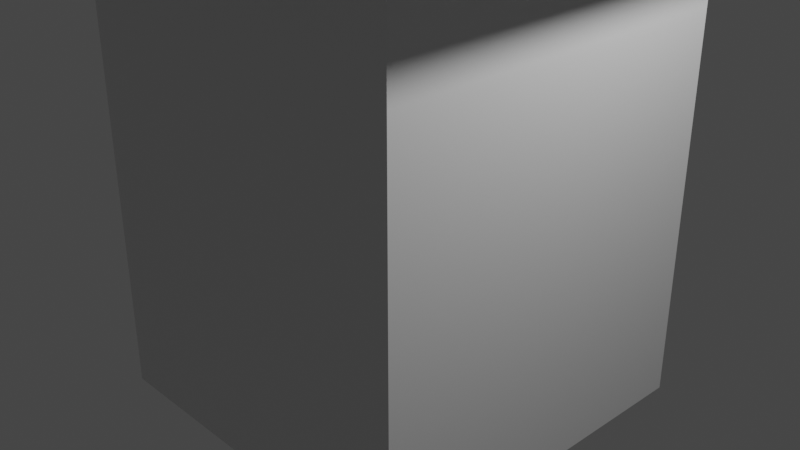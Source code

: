 # Source: watchtower.blend  (saved by Blender 2.92.15; exported with 4.5.12 LTS)
import bpy
from mathutils import Matrix  # noqa: F401  (used for matrix-valued properties, if any)

bpy.ops.wm.read_factory_settings(use_empty=True)
scene = bpy.context.scene
scene.name = 'Scene'

# ---- collections
col_collection = bpy.data.collections.new('Collection'); scene.collection.children.link(col_collection)

# ---- materials (node trees are filled in below, after node groups)
mat_material = bpy.data.materials.new('Material')
mat_material.alpha_threshold = 0.0
mat_material.use_transparent_shadow = False
mat_material.line_color = (0.0, 0.0, 0.0, 1.0)

# ---- material node trees
mat_material.use_nodes = True; mat_material.node_tree.nodes.clear()
_N = mat_material.node_tree.nodes; _L = mat_material.node_tree.links
n0 = _N.new('ShaderNodeOutputMaterial'); n0.name = 'Material Output'; n0.location = (300, 300)
n1 = _N.new('ShaderNodeBsdfPrincipled'); n1.name = 'Principled BSDF'; n1.location = (10, 300)
n1.distribution = 'GGX'
n1.subsurface_method = 'BURLEY'
n1.inputs[2].default_value = 0.4
n1.inputs[3].default_value = 1.45
n1.inputs[27].default_value = (0.0, 0.0, 0.0, 1.0)
n1.inputs[28].default_value = 1.0
_L.new(n1.outputs[0], n0.inputs[0])
n0.is_active_output = True

# ---- world
world_world = bpy.data.worlds.new('World'); scene.world = world_world
world_world.use_nodes = True; world_world.node_tree.nodes.clear()
_N = world_world.node_tree.nodes; _L = world_world.node_tree.links
n0 = _N.new('ShaderNodeOutputWorld'); n0.name = 'World Output'; n0.location = (300, 300)
n1 = _N.new('ShaderNodeBackground'); n1.name = 'Background'; n1.location = (10, 300)
n1.inputs[0].default_value = (0.05088, 0.05088, 0.05088, 1.0)
_L.new(n1.outputs[0], n0.inputs[0])
n0.is_active_output = True
world_world.color = (0.05088, 0.05088, 0.05088)
world_world.use_sun_shadow = False
world_world.sun_shadow_jitter_overblur = 0.0

# ---- cameras
cam_camera = bpy.data.cameras.new('Camera')
cam_camera.clip_end = 100.0
cam_camera.ortho_scale = 7.314

# ---- lights
light_light = bpy.data.lights.new('Light', 'POINT')
light_light.transmission_factor = 0.0
light_light.energy = 1000.0
light_light.shadow_soft_size = 0.1
light_light.shadow_maximum_resolution = 0.006
light_light.use_absolute_resolution = True

# ---- meshes
me_cube = bpy.data.meshes.new('Cube')
me_cube.from_pydata([(2.0, 2.0, 7.0), (2.0, 2.0, -2.0), (2.0, -2.0, 7.0), (2.0, -2.0, -2.0), (-2.0, 2.0, 7.0), (-2.0, 2.0, -2.0), (-2.0, -2.0, 7.0), (-2.0, -2.0, -2.0), (2.0, 2.0, 4.909), (-2.0, -2.0, 4.909), (2.0, -2.0, 4.909), (-2.0, 2.0, 4.909), (2.0, 2.0, 4.091), (2.0, -2.0, 4.091), (-2.0, 2.0, 4.091), (-2.0, -2.0, 4.091), (-3.0, -2.0, 4.909), (-3.0, 2.0, 4.909), (-3.0, 2.0, 4.091), (-3.0, -2.0, 4.091), (3.0, 2.0, 4.909), (3.0, -2.0, 4.909), (3.0, 2.0, 4.091), (3.0, -2.0, 4.091), (2.0, 3.0, 4.909), (-2.0, 3.0, 4.909), (2.0, 3.0, 4.091), (-2.0, 3.0, 4.091), (-3.0, 3.0, 4.909), (-3.0, 3.0, 4.091), (3.0, 3.0, 4.909), (3.0, 3.0, 4.091), (-2.0, -3.0, 4.909), (2.0, -3.0, 4.909), (2.0, -3.0, 4.091), (-2.0, -3.0, 4.091), (-3.0, -3.0, 4.909), (-3.0, -3.0, 4.091), (3.0, -3.0, 4.909), (3.0, -3.0, 4.091), (2.578, 2.578, 7.381), (2.578, -2.578, 7.381), (-2.578, 2.578, 7.381), (-2.578, -2.578, 7.381), (-2.0, 0.0, -2.0), (2.0, 0.0, 7.0), (-2.0, 0.0, 7.0), (2.0, 0.0, -2.0), (2.0, 0.0, 4.909), (-2.0, 0.0, 4.909), (-2.0, 0.0, 4.091), (2.0, 0.0, 4.091), (-3.0, 0.0, 4.909), (-3.0, 0.0, 4.091), (3.0, 0.0, 4.909), (3.0, 0.0, 4.091), (2.578, 0.0, 7.381), (-2.578, 0.0, 7.381), (0.0, 2.0, -2.0), (0.0, -2.0, 7.0), (0.0, -2.0, -2.0), (0.0, 2.0, 7.0), (0.0, 2.0, 4.909), (0.0, -2.0, 4.909), (0.0, -2.0, 4.091), (0.0, 2.0, 4.091), (0.0, 3.0, 4.909), (0.0, 3.0, 4.091), (0.0, -3.0, 4.909), (0.0, -3.0, 4.091), (0.0, -2.578, 7.381), (0.0, 2.578, 7.381), (0.0, 0.0, 9.088), (0.0, 0.0, -2.0)], [(43, 72), (40, 72)], [(61, 4, 42, 71), (63, 59, 6, 9), (49, 46, 4, 11), (73, 47, 3, 60), (48, 45, 2, 10), (62, 61, 0, 8), (18, 17, 28, 29), (63, 9, 32, 68), (21, 10, 33, 38), (9, 16, 36, 32), (60, 64, 15, 7), (44, 50, 14, 5), (47, 51, 13, 3), (58, 65, 12, 1), (53, 52, 17, 18), (22, 12, 26, 31), (49, 11, 17, 52), (50, 15, 19, 53), (55, 54, 21, 23), (48, 10, 21, 54), (51, 12, 22, 55), (14, 18, 29, 27), (67, 66, 24, 26), (25, 27, 29, 28), (26, 24, 30, 31), (20, 22, 31, 30), (17, 11, 25, 28), (8, 20, 30, 24), (62, 8, 24, 66), (65, 14, 27, 67), (33, 34, 39, 38), (35, 32, 36, 37), (69, 68, 32, 35), (16, 19, 37, 36), (64, 13, 34, 69), (19, 15, 35, 37), (13, 23, 39, 34), (23, 21, 38, 39), (72, 57, 43, 70), (59, 2, 41, 70), (46, 6, 43, 57), (45, 0, 40, 56), (2, 45, 56, 41), (4, 46, 57, 42), (56, 72, 41), (13, 51, 55, 23), (8, 48, 54, 20), (22, 20, 54, 55), (14, 50, 53, 18), (9, 49, 52, 16), (19, 16, 52, 53), (1, 12, 51, 47), (7, 15, 50, 44), (8, 0, 45, 48), (58, 1, 47, 73), (9, 6, 46, 49), (5, 58, 73, 44), (40, 71, 72, 56), (6, 59, 70, 43), (70, 41, 72), (15, 64, 69, 35), (34, 33, 68, 69), (12, 65, 67, 26), (11, 62, 66, 25), (27, 25, 66, 67), (5, 14, 65, 58), (3, 13, 64, 60), (10, 63, 68, 33), (11, 4, 61, 62), (44, 73, 60, 7), (10, 2, 59, 63), (0, 61, 71, 40), (42, 57, 72), (71, 42, 72)])
_uv = me_cube.uv_layers.new(name='UVMap')
_uv.uv.foreach_set('vector', [0.625, 0.375, 0.625, 0.25, 0.625, 0.25, 0.625, 0.375, 0.5669, 0.875, 0.625, 0.875, 0.625, 1.0, 0.5669, 1.0, 0.5669, 0.125, 0.625, 0.125, 0.625, 0.25, 0.5669, 0.25, 0.25, 0.625, 0.375, 0.625, 0.375, 0.75, 0.25, 0.75, 0.5669, 0.625, 0.625, 0.625, 0.625, 0.75, 0.5669, 0.75, 0.5669, 0.375, 0.625, 0.375, 0.625, 0.5, 0.5669, 0.5, 0.5442, 0.25, 0.5669, 0.25, 0.5669, 0.25, 0.5442, 0.25, 0.5669, 0.875, 0.5669, 1.0, 0.5669, 1.0, 0.5669, 0.875, 0.5669, 0.75, 0.5669, 0.75, 0.5669, 0.75, 0.5669, 0.75, 0.5669, 0.0, 0.5669, 0.0, 0.5669, 0.0, 0.5669, 0.0, 0.375, 0.875, 0.5442, 0.875, 0.5442, 1.0, 0.375, 1.0, 0.375, 0.125, 0.5442, 0.125, 0.5442, 0.25, 0.375, 0.25, 0.375, 0.625, 0.5442, 0.625, 0.5442, 0.75, 0.375, 0.75, 0.375, 0.375, 0.5442, 0.375, 0.5442, 0.5, 0.375, 0.5, 0.5442, 0.125, 0.5669, 0.125, 0.5669, 0.25, 0.5442, 0.25, 0.5442, 0.5, 0.5442, 0.5, 0.5442, 0.5, 0.5442, 0.5, 0.5669, 0.125, 0.5669, 0.25, 0.5669, 0.25, 0.5669, 0.125, 0.5442, 0.125, 0.5442, 0.0, 0.5442, 0.0, 0.5442, 0.125, 0.5442, 0.625, 0.5669, 0.625, 0.5669, 0.75, 0.5442, 0.75, 0.5669, 0.625, 0.5669, 0.75, 0.5669, 0.75, 0.5669, 0.625, 0.5442, 0.625, 0.5442, 0.5, 0.5442, 0.5, 0.5442, 0.625, 0.5442, 0.25, 0.5442, 0.25, 0.5442, 0.25, 0.5442, 0.25, 0.5442, 0.375, 0.5669, 0.375, 0.5669, 0.5, 0.5442, 0.5, 0.5669, 0.25, 0.5442, 0.25, 0.5442, 0.25, 0.5669, 0.25, 0.5442, 0.5, 0.5669, 0.5, 0.5669, 0.5, 0.5442, 0.5, 0.5669, 0.5, 0.5442, 0.5, 0.5442, 0.5, 0.5669, 0.5, 0.5669, 0.25, 0.5669, 0.25, 0.5669, 0.25, 0.5669, 0.25, 0.5669, 0.5, 0.5669, 0.5, 0.5669, 0.5, 0.5669, 0.5, 0.5669, 0.375, 0.5669, 0.5, 0.5669, 0.5, 0.5669, 0.375, 0.5442, 0.375, 0.5442, 0.25, 0.5442, 0.25, 0.5442, 0.375, 0.5669, 0.75, 0.5442, 0.75, 0.5442, 0.75, 0.5669, 0.75, 0.5442, 1.0, 0.5669, 1.0, 0.5669, 1.0, 0.5442, 1.0, 0.5442, 0.875, 0.5669, 0.875, 0.5669, 1.0, 0.5442, 1.0, 0.5669, 0.0, 0.5442, 0.0, 0.5442, 0.0, 0.5669, 0.0, 0.5442, 0.875, 0.5442, 0.75, 0.5442, 0.75, 0.5442, 0.875, 0.5442, 0.0, 0.5442, 0.0, 0.5442, 0.0, 0.5442, 0.0, 0.5442, 0.75, 0.5442, 0.75, 0.5442, 0.75, 0.5442, 0.75, 0.5442, 0.75, 0.5669, 0.75, 0.5669, 0.75, 0.5442, 0.75, 0.75, 0.625, 0.875, 0.625, 0.875, 0.75, 0.75, 0.75, 0.625, 0.875, 0.625, 0.75, 0.625, 0.75, 0.625, 0.875, 0.625, 0.125, 0.625, 0.0, 0.625, 0.0, 0.625, 0.125, 0.625, 0.625, 0.625, 0.5, 0.625, 0.5, 0.625, 0.625, 0.625, 0.75, 0.625, 0.625, 0.625, 0.625, 0.625, 0.75, 0.625, 0.25, 0.625, 0.125, 0.625, 0.125, 0.625, 0.25, 0.625, 0.625, 0.75, 0.625, 0.625, 0.75, 0.5442, 0.75, 0.5442, 0.625, 0.5442, 0.625, 0.5442, 0.75, 0.5669, 0.5, 0.5669, 0.625, 0.5669, 0.625, 0.5669, 0.5, 0.5442, 0.5, 0.5669, 0.5, 0.5669, 0.625, 0.5442, 0.625, 0.5442, 0.25, 0.5442, 0.125, 0.5442, 0.125, 0.5442, 0.25, 0.5669, 0.0, 0.5669, 0.125, 0.5669, 0.125, 0.5669, 0.0, 0.5442, 0.0, 0.5669, 0.0, 0.5669, 0.125, 0.5442, 0.125, 0.375, 0.5, 0.5442, 0.5, 0.5442, 0.625, 0.375, 0.625, 0.375, 0.0, 0.5442, 0.0, 0.5442, 0.125, 0.375, 0.125, 0.5669, 0.5, 0.625, 0.5, 0.625, 0.625, 0.5669, 0.625, 0.25, 0.5, 0.375, 0.5, 0.375, 0.625, 0.25, 0.625, 0.5669, 0.0, 0.625, 0.0, 0.625, 0.125, 0.5669, 0.125, 0.125, 0.5, 0.25, 0.5, 0.25, 0.625, 0.125, 0.625, 0.625, 0.5, 0.75, 0.5, 0.75, 0.625, 0.625, 0.625, 0.625, 1.0, 0.625, 0.875, 0.625, 0.875, 0.625, 1.0, 0.75, 0.75, 0.625, 0.75, 0.75, 0.625, 0.5442, 1.0, 0.5442, 0.875, 0.5442, 0.875, 0.5442, 1.0, 0.5442, 0.75, 0.5669, 0.75, 0.5669, 0.875, 0.5442, 0.875, 0.5442, 0.5, 0.5442, 0.375, 0.5442, 0.375, 0.5442, 0.5, 0.5669, 0.25, 0.5669, 0.375, 0.5669, 0.375, 0.5669, 0.25, 0.5442, 0.25, 0.5669, 0.25, 0.5669, 0.375, 0.5442, 0.375, 0.375, 0.25, 0.5442, 0.25, 0.5442, 0.375, 0.375, 0.375, 0.375, 0.75, 0.5442, 0.75, 0.5442, 0.875, 0.375, 0.875, 0.5669, 0.75, 0.5669, 0.875, 0.5669, 0.875, 0.5669, 0.75, 0.5669, 0.25, 0.625, 0.25, 0.625, 0.375, 0.5669, 0.375, 0.125, 0.625, 0.25, 0.625, 0.25, 0.75, 0.125, 0.75, 0.5669, 0.75, 0.625, 0.75, 0.625, 0.875, 0.5669, 0.875, 0.625, 0.5, 0.625, 0.375, 0.625, 0.375, 0.625, 0.5, 0.625, 0.25, 0.875, 0.625, 0.75, 0.625, 0.75, 0.5, 0.625, 0.25, 0.75, 0.625])
me_cube.materials.append(mat_material)
me_cube.use_remesh_preserve_volume = False
me_cube.use_remesh_preserve_attributes = False
me_cube.use_mirror_vertex_groups = False
me_cube.update()
me_cube_001 = bpy.data.meshes.new('Cube.001')
me_cube_001.from_pydata([(-1.0, -1.0, -1.0), (-1.0, -1.0, 1.0), (-1.0, 1.0, -1.0), (-1.0, 1.0, 1.0), (1.0, -1.0, -1.0), (1.0, -1.0, 1.0), (1.0, 1.0, -1.0), (1.0, 1.0, 1.0)], [], [(0, 1, 3, 2), (2, 3, 7, 6), (6, 7, 5, 4), (4, 5, 1, 0), (2, 6, 4, 0), (7, 3, 1, 5)])
_uv = me_cube_001.uv_layers.new(name='UVMap')
_uv.uv.foreach_set('vector', [0.375, 0.0, 0.625, 0.0, 0.625, 0.25, 0.375, 0.25, 0.375, 0.25, 0.625, 0.25, 0.625, 0.5, 0.375, 0.5, 0.375, 0.5, 0.625, 0.5, 0.625, 0.75, 0.375, 0.75, 0.375, 0.75, 0.625, 0.75, 0.625, 1.0, 0.375, 1.0, 0.125, 0.5, 0.375, 0.5, 0.375, 0.75, 0.125, 0.75, 0.625, 0.5, 0.875, 0.5, 0.875, 0.75, 0.625, 0.75])
me_cube_001.use_remesh_fix_poles = True
me_cube_001.use_remesh_preserve_attributes = False
me_cube_001.use_mirror_vertex_groups = False
me_cube_001.update()
me_cube_002 = bpy.data.meshes.new('Cube.002')
me_cube_002.from_pydata([(-1.0, -1.0, -1.0), (-1.0, -1.0, 1.0), (-1.0, 1.0, -1.0), (-1.0, 1.0, 1.0), (1.0, -1.0, -1.0), (1.0, -1.0, 1.0), (1.0, 1.0, -1.0), (1.0, 1.0, 1.0)], [], [(0, 1, 3, 2), (2, 3, 7, 6), (6, 7, 5, 4), (4, 5, 1, 0), (2, 6, 4, 0), (7, 3, 1, 5)])
_uv = me_cube_002.uv_layers.new(name='UVMap')
_uv.uv.foreach_set('vector', [0.375, 0.0, 0.625, 0.0, 0.625, 0.25, 0.375, 0.25, 0.375, 0.25, 0.625, 0.25, 0.625, 0.5, 0.375, 0.5, 0.375, 0.5, 0.625, 0.5, 0.625, 0.75, 0.375, 0.75, 0.375, 0.75, 0.625, 0.75, 0.625, 1.0, 0.375, 1.0, 0.125, 0.5, 0.375, 0.5, 0.375, 0.75, 0.125, 0.75, 0.625, 0.5, 0.875, 0.5, 0.875, 0.75, 0.625, 0.75])
me_cube_002.use_remesh_fix_poles = True
me_cube_002.use_remesh_preserve_attributes = False
me_cube_002.use_mirror_vertex_groups = False
me_cube_002.update()

# ---- objects
ob_cube = bpy.data.objects.new('Cube', me_cube)
ob_light = bpy.data.objects.new('Light', light_light)
ob_camera = bpy.data.objects.new('Camera', cam_camera)
ob_cube_001 = bpy.data.objects.new('Cube.001', me_cube_001)
ob_cube_002 = bpy.data.objects.new('Cube.002', me_cube_002)

# ---- transforms, parenting, visibility, modifiers, constraints
ob_cube.location = (0.0, 0.0, 0.0)
ob_cube.lock_rotations_4d = False
ob_cube.empty_display_type = 'ARROWS'
ob_cube.lineart.crease_threshold = 0.0
_m = ob_cube.modifiers.new('Boolean', 'BOOLEAN')
_m.object = ob_cube_001
_m.solver = 'FAST'
_m = ob_cube.modifiers.new('Boolean.001', 'BOOLEAN')
_m.object = ob_cube_002
ob_light.location = (4.076, 1.005, 5.904)
ob_light.rotation_euler = (0.6503, 0.05522, 1.866)
ob_light.lock_rotations_4d = False
ob_light.empty_display_type = 'ARROWS'
ob_light.color = (0.0, 0.0, 0.0, 0.0)
ob_light.lineart.crease_threshold = 0.0
ob_camera.location = (7.359, -6.926, 4.958)
ob_camera.rotation_euler = (1.109, 0.0, 0.8149)
ob_camera.lock_rotations_4d = False
ob_camera.empty_display_type = 'ARROWS'
ob_camera.color = (0.0, 0.0, 0.0, 0.0)
ob_camera.display_type = 'WIRE'
ob_camera.lineart.crease_threshold = 0.0
ob_cube_001.location = (0.0, 0.0, 5.907)
ob_cube_001.scale = (1.523, 2.351, 1.0)
ob_cube_001.display_type = 'WIRE'
ob_cube_001.lineart.crease_threshold = 0.0
ob_cube_002.location = (0.0, 0.0, 5.907)
ob_cube_002.rotation_euler = (0.0, -0.0, 1.533)
ob_cube_002.scale = (1.523, 2.351, 1.0)
ob_cube_002.display_type = 'WIRE'
ob_cube_002.lineart.crease_threshold = 0.0

# ---- collection membership
col_collection.objects.link(ob_cube)
col_collection.objects.link(ob_light)
col_collection.objects.link(ob_camera)
col_collection.objects.link(ob_cube_001)
col_collection.objects.link(ob_cube_002)

# ---- scene / render settings (as saved in the file)
scene.camera = ob_camera
scene.frame_start = 1; scene.frame_end = 250; scene.frame_set(1)
scene.render.engine = 'BLENDER_EEVEE_NEXT'
scene.cycles.use_denoising = False
scene.cycles.samples = 128
scene.cycles.sampling_pattern = 'TABULATED_SOBOL'
scene.cycles.use_adaptive_sampling = False
scene.cycles.use_light_tree = False
scene.view_settings.view_transform = 'Filmic'
bpy.context.view_layer.update()
